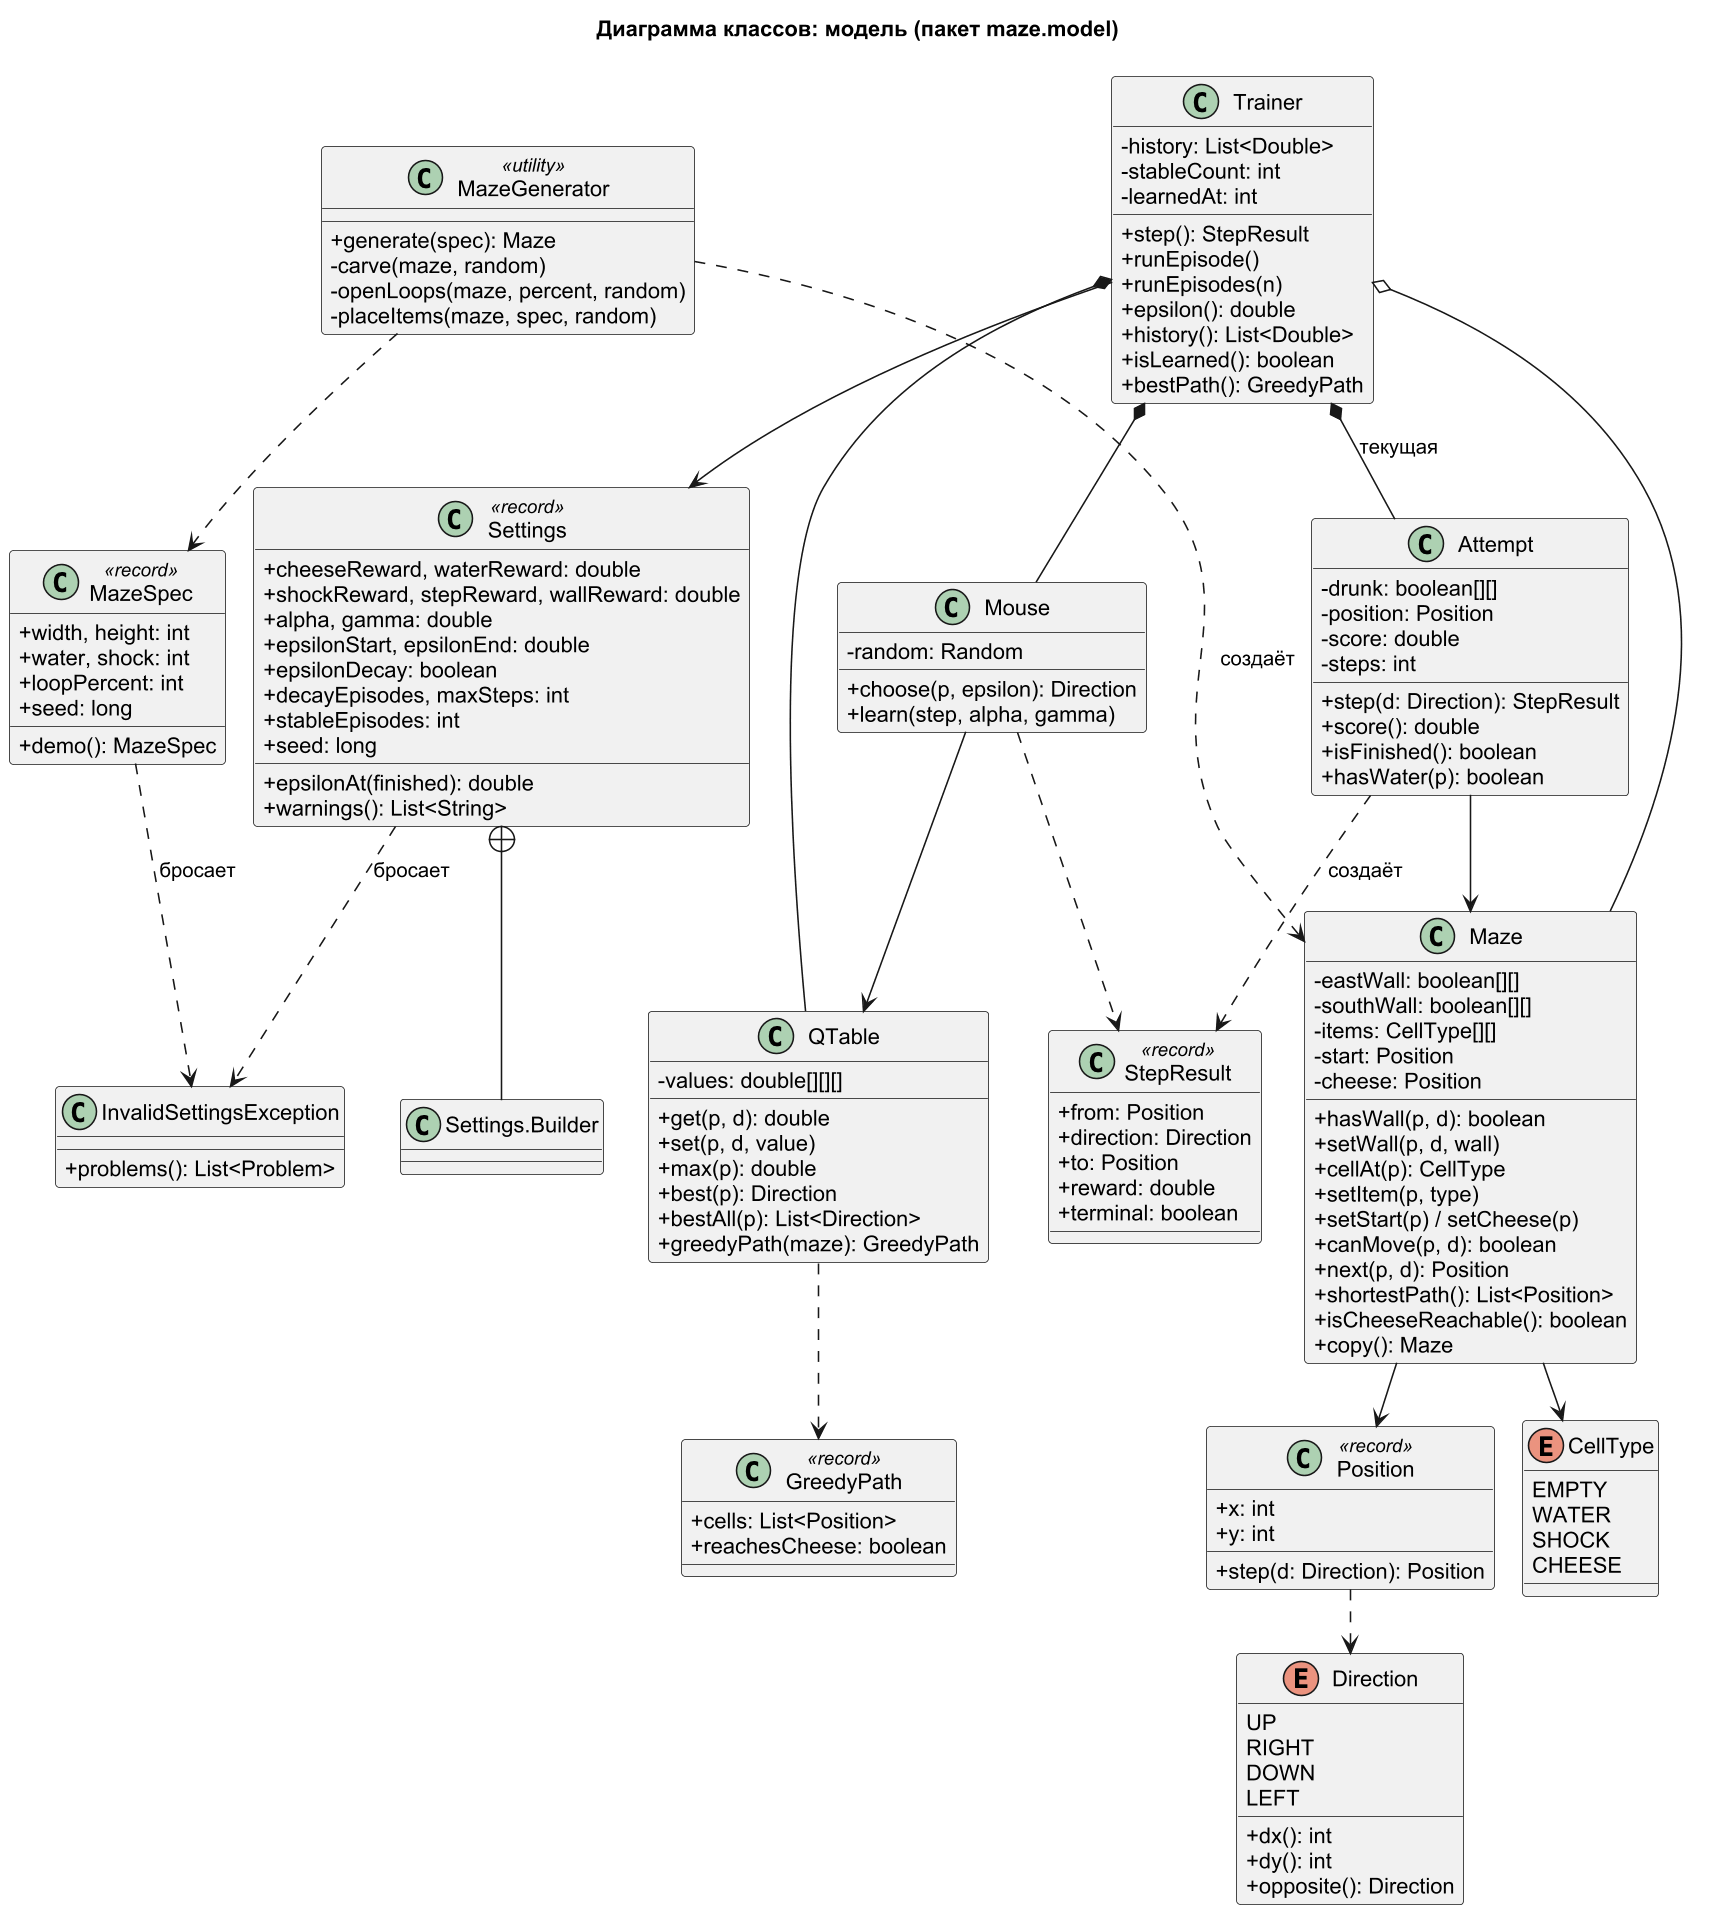

The diagram above was rendered by PlantUML. Its source (embedded in the PNG):
@startuml class_model
!pragma layout smetana
skinparam dpi 150
skinparam defaultFontName Arial
skinparam shadowing false
skinparam classAttributeIconSize 0
title Диаграмма классов: модель (пакет maze.model)

enum Direction {
  UP
  RIGHT
  DOWN
  LEFT
  +dx(): int
  +dy(): int
  +opposite(): Direction
}

class Position <<record>> {
  +x: int
  +y: int
  +step(d: Direction): Position
}

enum CellType {
  EMPTY
  WATER
  SHOCK
  CHEESE
}

class Maze {
  -eastWall: boolean[][]
  -southWall: boolean[][]
  -items: CellType[][]
  -start: Position
  -cheese: Position
  +hasWall(p, d): boolean
  +setWall(p, d, wall)
  +cellAt(p): CellType
  +setItem(p, type)
  +setStart(p) / setCheese(p)
  +canMove(p, d): boolean
  +next(p, d): Position
  +shortestPath(): List<Position>
  +isCheeseReachable(): boolean
  +copy(): Maze
}

class MazeSpec <<record>> {
  +width, height: int
  +water, shock: int
  +loopPercent: int
  +seed: long
  +demo(): MazeSpec
}

class MazeGenerator <<utility>> {
  +generate(spec): Maze
  -carve(maze, random)
  -openLoops(maze, percent, random)
  -placeItems(maze, spec, random)
}

class Settings <<record>> {
  +cheeseReward, waterReward: double
  +shockReward, stepReward, wallReward: double
  +alpha, gamma: double
  +epsilonStart, epsilonEnd: double
  +epsilonDecay: boolean
  +decayEpisodes, maxSteps: int
  +stableEpisodes: int
  +seed: long
  +epsilonAt(finished): double
  +warnings(): List<String>
}

class "Settings.Builder" as Builder

class InvalidSettingsException {
  +problems(): List<Problem>
}

class Attempt {
  -drunk: boolean[][]
  -position: Position
  -score: double
  -steps: int
  +step(d: Direction): StepResult
  +score(): double
  +isFinished(): boolean
  +hasWater(p): boolean
}

class StepResult <<record>> {
  +from: Position
  +direction: Direction
  +to: Position
  +reward: double
  +terminal: boolean
}

class QTable {
  -values: double[][][]
  +get(p, d): double
  +set(p, d, value)
  +max(p): double
  +best(p): Direction
  +bestAll(p): List<Direction>
  +greedyPath(maze): GreedyPath
}

class Mouse {
  -random: Random
  +choose(p, epsilon): Direction
  +learn(step, alpha, gamma)
}

class Trainer {
  -history: List<Double>
  -stableCount: int
  -learnedAt: int
  +step(): StepResult
  +runEpisode()
  +runEpisodes(n)
  +epsilon(): double
  +history(): List<Double>
  +isLearned(): boolean
  +bestPath(): GreedyPath
}

class GreedyPath <<record>> {
  +cells: List<Position>
  +reachesCheese: boolean
}

Maze --> CellType
Maze --> Position
MazeGenerator ..> MazeSpec
MazeGenerator ..> Maze : создаёт
Settings +-- Builder
Settings ..> InvalidSettingsException : бросает
MazeSpec ..> InvalidSettingsException : бросает
Trainer o-- Maze
Trainer --> Settings
Trainer *-- QTable
Trainer *-- Mouse
Trainer *-- Attempt : текущая
Mouse --> QTable
Attempt --> Maze
Attempt ..> StepResult : создаёт
Mouse ..> StepResult
QTable ..> GreedyPath
Position ..> Direction
@enduml